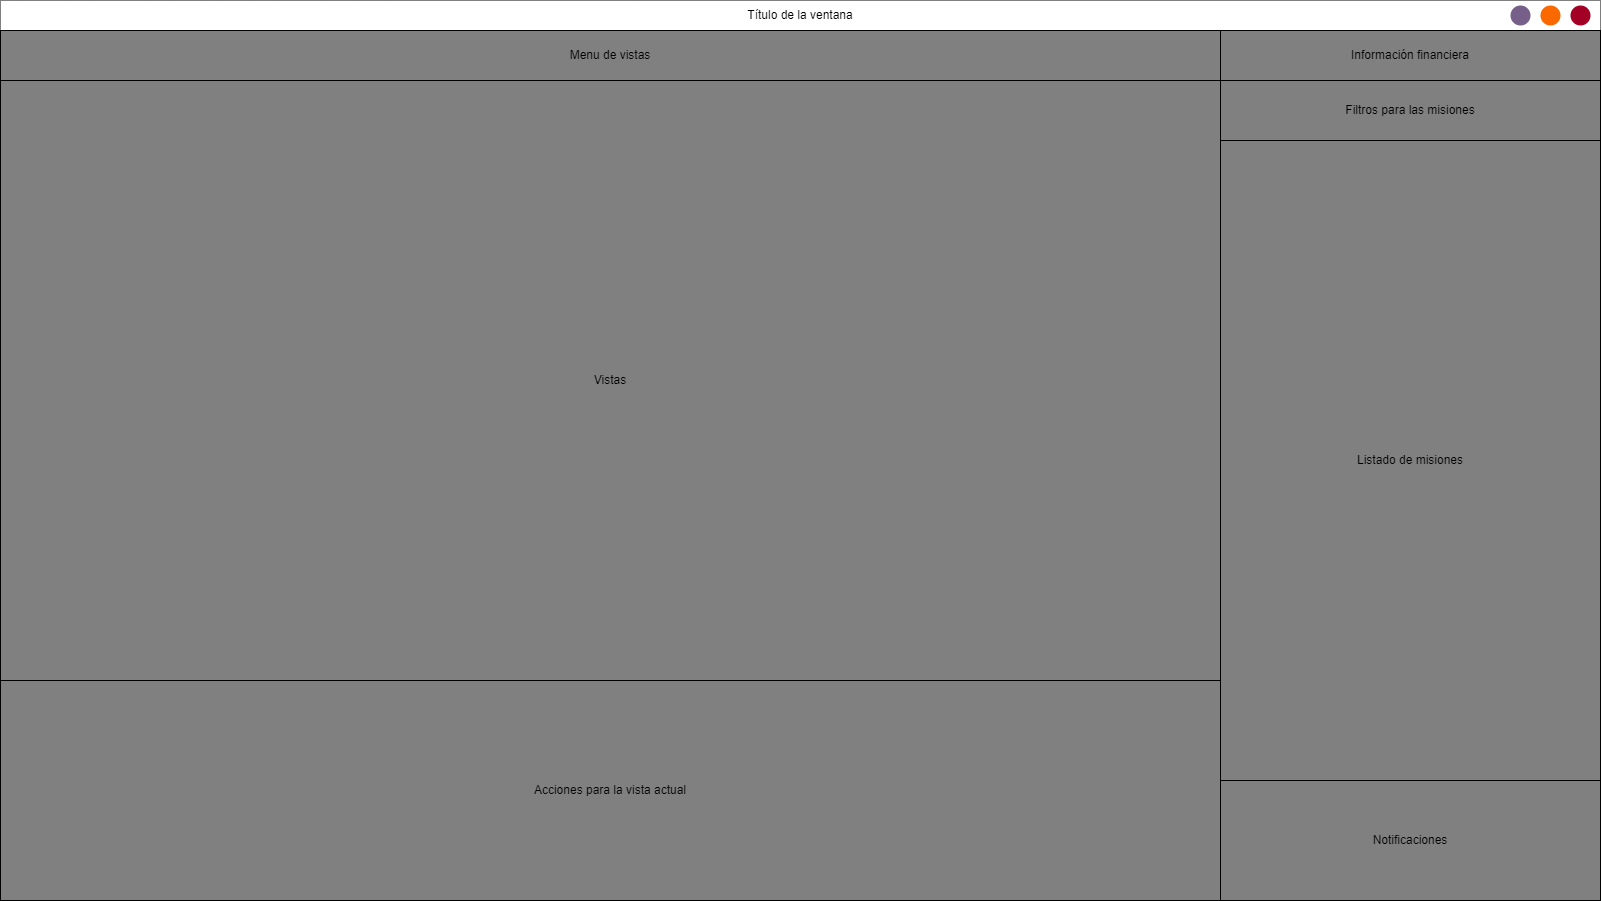

The diagram above was exported from draw.io. Its source (the exported page's mxGraphModel, read from the mxfile embedded in the PNG):
<mxGraphModel dx="1999" dy="1134" grid="1" gridSize="10" guides="1" tooltips="1" connect="1" arrows="1" fold="1" page="1" pageScale="1" pageWidth="850" pageHeight="1100" math="0" shadow="0">
  <root>
    <mxCell id="0" />
    <mxCell id="1" parent="0" />
    <mxCell id="2" value="" style="rounded=0;whiteSpace=wrap;html=1;strokeColor=default;strokeWidth=1;fillColor=#3D3D3D;" vertex="1" parent="1">
      <mxGeometry width="1600" height="900" as="geometry" />
    </mxCell>
    <mxCell id="3" value="" style="rounded=0;whiteSpace=wrap;html=1;strokeWidth=1;strokeColor=none;" vertex="1" parent="1">
      <mxGeometry width="1600" height="30" as="geometry" />
    </mxCell>
    <mxCell id="4" value="Título de la ventana" style="text;html=1;strokeColor=none;fillColor=none;align=center;verticalAlign=middle;whiteSpace=wrap;rounded=0;strokeWidth=1;" vertex="1" parent="1">
      <mxGeometry x="735" width="130" height="30" as="geometry" />
    </mxCell>
    <mxCell id="5" value="" style="ellipse;whiteSpace=wrap;html=1;aspect=fixed;strokeColor=none;strokeWidth=1;fillColor=#a20025;fontColor=#ffffff;" vertex="1" parent="1">
      <mxGeometry x="1570" y="5" width="20" height="20" as="geometry" />
    </mxCell>
    <mxCell id="6" value="" style="ellipse;whiteSpace=wrap;aspect=fixed;strokeColor=none;strokeWidth=1;fillColor=#fa6800;fontColor=#000000;verticalAlign=middle;" vertex="1" parent="1">
      <mxGeometry x="1540" y="5" width="20" height="20" as="geometry" />
    </mxCell>
    <mxCell id="7" value="" style="ellipse;whiteSpace=wrap;aspect=fixed;strokeColor=none;strokeWidth=1;fillColor=#76608a;fontColor=#ffffff;verticalAlign=middle;" vertex="1" parent="1">
      <mxGeometry x="1510" y="5" width="20" height="20" as="geometry" />
    </mxCell>
    <mxCell id="8" value="Notificaciones" style="rounded=0;whiteSpace=wrap;html=1;strokeColor=default;strokeWidth=1;fontColor=default;fillColor=#808080;" vertex="1" parent="1">
      <mxGeometry x="1220" y="780" width="380" height="120" as="geometry" />
    </mxCell>
    <mxCell id="9" value="Listado de misiones" style="rounded=0;whiteSpace=wrap;html=1;strokeColor=default;strokeWidth=1;fontColor=default;fillColor=#808080;" vertex="1" parent="1">
      <mxGeometry x="1220" y="140" width="380" height="640" as="geometry" />
    </mxCell>
    <mxCell id="10" value="Filtros para las misiones" style="rounded=0;whiteSpace=wrap;html=1;strokeColor=default;strokeWidth=1;fontColor=default;fillColor=#808080;" vertex="1" parent="1">
      <mxGeometry x="1220" y="80" width="380" height="60" as="geometry" />
    </mxCell>
    <mxCell id="11" value="Información financiera" style="rounded=0;whiteSpace=wrap;html=1;strokeColor=default;strokeWidth=1;fontColor=default;fillColor=#808080;" vertex="1" parent="1">
      <mxGeometry x="1220" y="30" width="380" height="50" as="geometry" />
    </mxCell>
    <mxCell id="13" value="Menu de vistas" style="rounded=0;whiteSpace=wrap;html=1;strokeColor=default;strokeWidth=1;fontColor=default;fillColor=#808080;" vertex="1" parent="1">
      <mxGeometry y="30" width="1220" height="50" as="geometry" />
    </mxCell>
    <mxCell id="14" value="Vistas" style="rounded=0;whiteSpace=wrap;html=1;strokeColor=default;strokeWidth=1;fontColor=default;fillColor=#808080;" vertex="1" parent="1">
      <mxGeometry y="80" width="1220" height="600" as="geometry" />
    </mxCell>
    <mxCell id="15" value="Acciones para la vista actual" style="rounded=0;whiteSpace=wrap;html=1;strokeColor=default;strokeWidth=1;fontColor=default;fillColor=#808080;" vertex="1" parent="1">
      <mxGeometry y="680" width="1220" height="220" as="geometry" />
    </mxCell>
  </root>
</mxGraphModel>